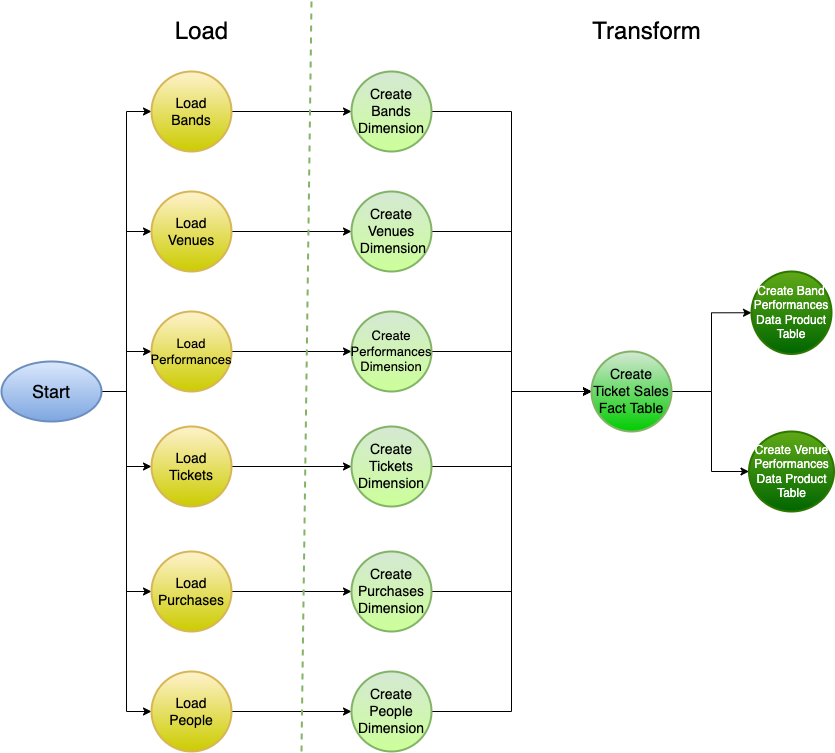

The diagram above was exported from draw.io. Its source (the exported page's mxGraphModel, read from the mxfile embedded in the PNG):
<mxGraphModel dx="2046" dy="4072" grid="1" gridSize="10" guides="1" tooltips="1" connect="1" arrows="1" fold="1" page="1" pageScale="1" pageWidth="1100" pageHeight="850" math="0" shadow="0">
  <root>
    <mxCell id="0" />
    <mxCell id="1" parent="0" />
    <mxCell id="yKOEY7Spj5T0I-ZP9YGZ-18" style="edgeStyle=orthogonalEdgeStyle;rounded=0;orthogonalLoop=1;jettySize=auto;html=1;exitX=1;exitY=0.5;exitDx=0;exitDy=0;exitPerimeter=0;fontSize=12;entryX=0;entryY=0.5;entryDx=0;entryDy=0;entryPerimeter=0;" parent="1" source="yKOEY7Spj5T0I-ZP9YGZ-9" target="yKOEY7Spj5T0I-ZP9YGZ-12" edge="1">
      <mxGeometry relative="1" as="geometry">
        <mxPoint x="-770" y="-2370" as="targetPoint" />
      </mxGeometry>
    </mxCell>
    <mxCell id="yKOEY7Spj5T0I-ZP9YGZ-19" style="edgeStyle=orthogonalEdgeStyle;rounded=0;orthogonalLoop=1;jettySize=auto;html=1;entryX=0;entryY=0.5;entryDx=0;entryDy=0;entryPerimeter=0;fontSize=12;" parent="1" source="yKOEY7Spj5T0I-ZP9YGZ-9" target="yKOEY7Spj5T0I-ZP9YGZ-13" edge="1">
      <mxGeometry relative="1" as="geometry" />
    </mxCell>
    <mxCell id="yKOEY7Spj5T0I-ZP9YGZ-20" style="edgeStyle=orthogonalEdgeStyle;rounded=0;orthogonalLoop=1;jettySize=auto;html=1;entryX=0;entryY=0.5;entryDx=0;entryDy=0;entryPerimeter=0;fontSize=12;" parent="1" source="yKOEY7Spj5T0I-ZP9YGZ-9" target="yKOEY7Spj5T0I-ZP9YGZ-14" edge="1">
      <mxGeometry relative="1" as="geometry" />
    </mxCell>
    <mxCell id="yKOEY7Spj5T0I-ZP9YGZ-21" style="edgeStyle=orthogonalEdgeStyle;rounded=0;orthogonalLoop=1;jettySize=auto;html=1;entryX=0;entryY=0.5;entryDx=0;entryDy=0;entryPerimeter=0;fontSize=12;" parent="1" source="yKOEY7Spj5T0I-ZP9YGZ-9" target="yKOEY7Spj5T0I-ZP9YGZ-15" edge="1">
      <mxGeometry relative="1" as="geometry" />
    </mxCell>
    <mxCell id="yKOEY7Spj5T0I-ZP9YGZ-22" style="edgeStyle=orthogonalEdgeStyle;rounded=0;orthogonalLoop=1;jettySize=auto;html=1;entryX=0;entryY=0.5;entryDx=0;entryDy=0;entryPerimeter=0;fontSize=12;" parent="1" source="yKOEY7Spj5T0I-ZP9YGZ-9" target="yKOEY7Spj5T0I-ZP9YGZ-11" edge="1">
      <mxGeometry relative="1" as="geometry" />
    </mxCell>
    <mxCell id="yKOEY7Spj5T0I-ZP9YGZ-23" style="edgeStyle=orthogonalEdgeStyle;rounded=0;orthogonalLoop=1;jettySize=auto;html=1;entryX=0;entryY=0.5;entryDx=0;entryDy=0;entryPerimeter=0;fontSize=12;" parent="1" source="yKOEY7Spj5T0I-ZP9YGZ-9" target="yKOEY7Spj5T0I-ZP9YGZ-10" edge="1">
      <mxGeometry relative="1" as="geometry" />
    </mxCell>
    <mxCell id="yKOEY7Spj5T0I-ZP9YGZ-9" value="&lt;font style=&quot;font-size: 18px;&quot;&gt;Start&lt;/font&gt;" style="strokeWidth=2;html=1;shape=mxgraph.flowchart.start_1;whiteSpace=wrap;fontSize=12;fillColor=#dae8fc;strokeColor=#6c8ebf;gradientColor=#7EA6E0;" parent="1" vertex="1">
      <mxGeometry x="-910" y="-2190" width="100" height="60" as="geometry" />
    </mxCell>
    <mxCell id="yKOEY7Spj5T0I-ZP9YGZ-32" style="edgeStyle=orthogonalEdgeStyle;rounded=0;orthogonalLoop=1;jettySize=auto;html=1;entryX=0;entryY=0.5;entryDx=0;entryDy=0;entryPerimeter=0;fontSize=18;" parent="1" source="yKOEY7Spj5T0I-ZP9YGZ-10" target="yKOEY7Spj5T0I-ZP9YGZ-30" edge="1">
      <mxGeometry relative="1" as="geometry" />
    </mxCell>
    <mxCell id="yKOEY7Spj5T0I-ZP9YGZ-10" value="&lt;font style=&quot;font-size: 14px;&quot;&gt;Load&lt;br&gt;People&lt;/font&gt;" style="strokeWidth=2;html=1;shape=mxgraph.flowchart.start_2;whiteSpace=wrap;fontSize=12;fillColor=#fff2cc;strokeColor=#d6b656;gradientColor=#CCCC00;" parent="1" vertex="1">
      <mxGeometry x="-760" y="-1880" width="80" height="80" as="geometry" />
    </mxCell>
    <mxCell id="yKOEY7Spj5T0I-ZP9YGZ-31" style="edgeStyle=orthogonalEdgeStyle;rounded=0;orthogonalLoop=1;jettySize=auto;html=1;fontSize=18;" parent="1" source="yKOEY7Spj5T0I-ZP9YGZ-11" target="yKOEY7Spj5T0I-ZP9YGZ-29" edge="1">
      <mxGeometry relative="1" as="geometry" />
    </mxCell>
    <mxCell id="yKOEY7Spj5T0I-ZP9YGZ-11" value="&lt;font style=&quot;font-size: 14px;&quot;&gt;Load&lt;br&gt;Purchases&lt;/font&gt;" style="strokeWidth=2;html=1;shape=mxgraph.flowchart.start_2;whiteSpace=wrap;fontSize=12;fillColor=#fff2cc;strokeColor=#d6b656;gradientColor=#CCCC00;" parent="1" vertex="1">
      <mxGeometry x="-760" y="-2000" width="80" height="80" as="geometry" />
    </mxCell>
    <mxCell id="yKOEY7Spj5T0I-ZP9YGZ-36" style="edgeStyle=orthogonalEdgeStyle;rounded=0;orthogonalLoop=1;jettySize=auto;html=1;entryX=0;entryY=0.5;entryDx=0;entryDy=0;entryPerimeter=0;fontSize=18;" parent="1" source="yKOEY7Spj5T0I-ZP9YGZ-12" target="yKOEY7Spj5T0I-ZP9YGZ-24" edge="1">
      <mxGeometry relative="1" as="geometry" />
    </mxCell>
    <mxCell id="yKOEY7Spj5T0I-ZP9YGZ-12" value="&lt;font style=&quot;font-size: 14px;&quot;&gt;Load&lt;br&gt;Bands&lt;/font&gt;" style="strokeWidth=2;html=1;shape=mxgraph.flowchart.start_2;whiteSpace=wrap;fontSize=12;fillColor=#fff2cc;strokeColor=#d6b656;gradientColor=#CCCC00;" parent="1" vertex="1">
      <mxGeometry x="-760" y="-2480" width="80" height="80" as="geometry" />
    </mxCell>
    <mxCell id="yKOEY7Spj5T0I-ZP9YGZ-35" style="edgeStyle=orthogonalEdgeStyle;rounded=0;orthogonalLoop=1;jettySize=auto;html=1;entryX=0;entryY=0.5;entryDx=0;entryDy=0;entryPerimeter=0;fontSize=18;" parent="1" source="yKOEY7Spj5T0I-ZP9YGZ-13" target="yKOEY7Spj5T0I-ZP9YGZ-26" edge="1">
      <mxGeometry relative="1" as="geometry" />
    </mxCell>
    <mxCell id="yKOEY7Spj5T0I-ZP9YGZ-13" value="&lt;font style=&quot;font-size: 14px;&quot;&gt;Load&lt;br&gt;Venues&lt;/font&gt;" style="strokeWidth=2;html=1;shape=mxgraph.flowchart.start_2;whiteSpace=wrap;fontSize=12;fillColor=#fff2cc;strokeColor=#d6b656;gradientColor=#CCCC00;" parent="1" vertex="1">
      <mxGeometry x="-760" y="-2360" width="80" height="80" as="geometry" />
    </mxCell>
    <mxCell id="yKOEY7Spj5T0I-ZP9YGZ-34" style="edgeStyle=orthogonalEdgeStyle;rounded=0;orthogonalLoop=1;jettySize=auto;html=1;entryX=0;entryY=0.5;entryDx=0;entryDy=0;entryPerimeter=0;fontSize=18;" parent="1" source="yKOEY7Spj5T0I-ZP9YGZ-14" target="yKOEY7Spj5T0I-ZP9YGZ-27" edge="1">
      <mxGeometry relative="1" as="geometry" />
    </mxCell>
    <mxCell id="yKOEY7Spj5T0I-ZP9YGZ-14" value="&lt;font style=&quot;font-size: 13px;&quot;&gt;Load Performances&lt;/font&gt;" style="strokeWidth=2;html=1;shape=mxgraph.flowchart.start_2;whiteSpace=wrap;fontSize=12;fillColor=#fff2cc;strokeColor=#d6b656;gradientColor=#CCCC00;" parent="1" vertex="1">
      <mxGeometry x="-760" y="-2240" width="80" height="80" as="geometry" />
    </mxCell>
    <mxCell id="yKOEY7Spj5T0I-ZP9YGZ-33" style="edgeStyle=orthogonalEdgeStyle;rounded=0;orthogonalLoop=1;jettySize=auto;html=1;entryX=0;entryY=0.5;entryDx=0;entryDy=0;entryPerimeter=0;fontSize=18;" parent="1" source="yKOEY7Spj5T0I-ZP9YGZ-15" target="yKOEY7Spj5T0I-ZP9YGZ-28" edge="1">
      <mxGeometry relative="1" as="geometry" />
    </mxCell>
    <mxCell id="yKOEY7Spj5T0I-ZP9YGZ-15" value="&lt;font style=&quot;font-size: 14px;&quot;&gt;Load&lt;br&gt;Tickets&lt;/font&gt;" style="strokeWidth=2;html=1;shape=mxgraph.flowchart.start_2;whiteSpace=wrap;fontSize=12;fillColor=#fff2cc;strokeColor=#d6b656;gradientColor=#CCCC00;" parent="1" vertex="1">
      <mxGeometry x="-760" y="-2125" width="80" height="80" as="geometry" />
    </mxCell>
    <mxCell id="yKOEY7Spj5T0I-ZP9YGZ-39" style="edgeStyle=orthogonalEdgeStyle;rounded=0;orthogonalLoop=1;jettySize=auto;html=1;entryX=0;entryY=0.5;entryDx=0;entryDy=0;entryPerimeter=0;fontSize=14;" parent="1" source="yKOEY7Spj5T0I-ZP9YGZ-24" target="yKOEY7Spj5T0I-ZP9YGZ-38" edge="1">
      <mxGeometry relative="1" as="geometry" />
    </mxCell>
    <mxCell id="yKOEY7Spj5T0I-ZP9YGZ-24" value="&lt;font style=&quot;font-size: 14px;&quot;&gt;Create Bands Dimension&lt;/font&gt;" style="strokeWidth=2;html=1;shape=mxgraph.flowchart.start_2;whiteSpace=wrap;fontSize=12;fillColor=#d5e8d4;strokeColor=#82b366;gradientColor=#CCFF99;" parent="1" vertex="1">
      <mxGeometry x="-560" y="-2480" width="80" height="80" as="geometry" />
    </mxCell>
    <mxCell id="yKOEY7Spj5T0I-ZP9YGZ-41" style="edgeStyle=orthogonalEdgeStyle;rounded=0;orthogonalLoop=1;jettySize=auto;html=1;entryX=0;entryY=0.5;entryDx=0;entryDy=0;entryPerimeter=0;fontSize=14;" parent="1" source="yKOEY7Spj5T0I-ZP9YGZ-26" target="yKOEY7Spj5T0I-ZP9YGZ-38" edge="1">
      <mxGeometry relative="1" as="geometry" />
    </mxCell>
    <mxCell id="yKOEY7Spj5T0I-ZP9YGZ-26" value="&lt;font style=&quot;font-size: 14px;&quot;&gt;Create Venues&lt;br&gt;&amp;nbsp;Dimension&lt;/font&gt;" style="strokeWidth=2;html=1;shape=mxgraph.flowchart.start_2;whiteSpace=wrap;fontSize=12;fillColor=#d5e8d4;strokeColor=#82b366;gradientColor=#CCFF99;" parent="1" vertex="1">
      <mxGeometry x="-560" y="-2360" width="80" height="80" as="geometry" />
    </mxCell>
    <mxCell id="yKOEY7Spj5T0I-ZP9YGZ-43" style="edgeStyle=orthogonalEdgeStyle;rounded=0;orthogonalLoop=1;jettySize=auto;html=1;entryX=0;entryY=0.5;entryDx=0;entryDy=0;entryPerimeter=0;fontSize=14;" parent="1" source="yKOEY7Spj5T0I-ZP9YGZ-27" target="yKOEY7Spj5T0I-ZP9YGZ-38" edge="1">
      <mxGeometry relative="1" as="geometry" />
    </mxCell>
    <mxCell id="yKOEY7Spj5T0I-ZP9YGZ-27" value="&lt;font style=&quot;font-size: 13px;&quot;&gt;Create Performances Dimension&lt;/font&gt;" style="strokeWidth=2;html=1;shape=mxgraph.flowchart.start_2;whiteSpace=wrap;fontSize=12;fillColor=#d5e8d4;strokeColor=#82b366;gradientColor=#CCFF99;" parent="1" vertex="1">
      <mxGeometry x="-560" y="-2240" width="80" height="80" as="geometry" />
    </mxCell>
    <mxCell id="yKOEY7Spj5T0I-ZP9YGZ-44" style="edgeStyle=orthogonalEdgeStyle;rounded=0;orthogonalLoop=1;jettySize=auto;html=1;entryX=0;entryY=0.5;entryDx=0;entryDy=0;entryPerimeter=0;fontSize=14;" parent="1" source="yKOEY7Spj5T0I-ZP9YGZ-28" target="yKOEY7Spj5T0I-ZP9YGZ-38" edge="1">
      <mxGeometry relative="1" as="geometry" />
    </mxCell>
    <mxCell id="yKOEY7Spj5T0I-ZP9YGZ-28" value="&lt;font style=&quot;font-size: 14px;&quot;&gt;Create Tickets Dimension&lt;/font&gt;" style="strokeWidth=2;html=1;shape=mxgraph.flowchart.start_2;whiteSpace=wrap;fontSize=12;fillColor=#d5e8d4;strokeColor=#82b366;gradientColor=#CCFF99;" parent="1" vertex="1">
      <mxGeometry x="-560" y="-2125" width="80" height="80" as="geometry" />
    </mxCell>
    <mxCell id="yKOEY7Spj5T0I-ZP9YGZ-45" style="edgeStyle=orthogonalEdgeStyle;rounded=0;orthogonalLoop=1;jettySize=auto;html=1;entryX=0;entryY=0.5;entryDx=0;entryDy=0;entryPerimeter=0;fontSize=14;" parent="1" source="yKOEY7Spj5T0I-ZP9YGZ-29" target="yKOEY7Spj5T0I-ZP9YGZ-38" edge="1">
      <mxGeometry relative="1" as="geometry" />
    </mxCell>
    <mxCell id="yKOEY7Spj5T0I-ZP9YGZ-29" value="&lt;font style=&quot;font-size: 14px;&quot;&gt;Create Purchases Dimension&lt;/font&gt;" style="strokeWidth=2;html=1;shape=mxgraph.flowchart.start_2;whiteSpace=wrap;fontSize=12;fillColor=#d5e8d4;strokeColor=#82b366;gradientColor=#CCFF99;" parent="1" vertex="1">
      <mxGeometry x="-560" y="-2000" width="80" height="80" as="geometry" />
    </mxCell>
    <mxCell id="yKOEY7Spj5T0I-ZP9YGZ-46" style="edgeStyle=orthogonalEdgeStyle;rounded=0;orthogonalLoop=1;jettySize=auto;html=1;entryX=0;entryY=0.5;entryDx=0;entryDy=0;entryPerimeter=0;fontSize=14;" parent="1" source="yKOEY7Spj5T0I-ZP9YGZ-30" target="yKOEY7Spj5T0I-ZP9YGZ-38" edge="1">
      <mxGeometry relative="1" as="geometry" />
    </mxCell>
    <mxCell id="yKOEY7Spj5T0I-ZP9YGZ-30" value="&lt;font style=&quot;font-size: 14px;&quot;&gt;Create People Dimension&lt;/font&gt;" style="strokeWidth=2;html=1;shape=mxgraph.flowchart.start_2;whiteSpace=wrap;fontSize=12;fillColor=#d5e8d4;strokeColor=#82b366;gradientColor=#CCFF99;" parent="1" vertex="1">
      <mxGeometry x="-560" y="-1880" width="80" height="80" as="geometry" />
    </mxCell>
    <mxCell id="L9oWLvI_BGgCFRCfaBp4-5" style="edgeStyle=orthogonalEdgeStyle;rounded=0;orthogonalLoop=1;jettySize=auto;html=1;entryX=0;entryY=0.5;entryDx=0;entryDy=0;entryPerimeter=0;strokeColor=#000000;fontSize=12;" edge="1" parent="1" source="yKOEY7Spj5T0I-ZP9YGZ-38" target="yKOEY7Spj5T0I-ZP9YGZ-47">
      <mxGeometry relative="1" as="geometry" />
    </mxCell>
    <mxCell id="L9oWLvI_BGgCFRCfaBp4-6" style="edgeStyle=orthogonalEdgeStyle;rounded=0;orthogonalLoop=1;jettySize=auto;html=1;entryX=0;entryY=0.5;entryDx=0;entryDy=0;entryPerimeter=0;strokeColor=#000000;fontSize=12;" edge="1" parent="1" source="yKOEY7Spj5T0I-ZP9YGZ-38" target="yKOEY7Spj5T0I-ZP9YGZ-48">
      <mxGeometry relative="1" as="geometry">
        <Array as="points">
          <mxPoint x="-200" y="-2160" />
          <mxPoint x="-200" y="-2080" />
        </Array>
      </mxGeometry>
    </mxCell>
    <mxCell id="yKOEY7Spj5T0I-ZP9YGZ-38" value="&lt;span style=&quot;font-size: 14px;&quot;&gt;Create Ticket Sales Fact Table&lt;/span&gt;" style="strokeWidth=2;html=1;shape=mxgraph.flowchart.start_2;whiteSpace=wrap;fontSize=12;fillColor=#d5e8d4;strokeColor=#82b366;gradientColor=#00CC00;" parent="1" vertex="1">
      <mxGeometry x="-320" y="-2200" width="80" height="80" as="geometry" />
    </mxCell>
    <mxCell id="yKOEY7Spj5T0I-ZP9YGZ-47" value="&lt;font style=&quot;font-size: 12px;&quot;&gt;Create Band Performances Data Product Table&lt;/font&gt;" style="strokeWidth=2;html=1;shape=mxgraph.flowchart.start_2;whiteSpace=wrap;fontSize=12;fillColor=#60a917;fontColor=#ffffff;strokeColor=#2D7600;gradientColor=#006600;" parent="1" vertex="1">
      <mxGeometry x="-160" y="-2280" width="80" height="82.5" as="geometry" />
    </mxCell>
    <mxCell id="yKOEY7Spj5T0I-ZP9YGZ-48" value="&lt;font style=&quot;font-size: 12px;&quot;&gt;Create Venue Performances Data Product Table&lt;/font&gt;" style="strokeWidth=2;html=1;shape=mxgraph.flowchart.start_2;whiteSpace=wrap;fontSize=12;fillColor=#60a917;fontColor=#ffffff;strokeColor=#2D7600;gradientColor=#006600;" parent="1" vertex="1">
      <mxGeometry x="-162.5" y="-2120" width="85" height="80" as="geometry" />
    </mxCell>
    <mxCell id="L9oWLvI_BGgCFRCfaBp4-2" value="&lt;font style=&quot;font-size: 24px;&quot;&gt;Load&lt;/font&gt;" style="text;html=1;align=center;verticalAlign=middle;resizable=0;points=[];autosize=1;strokeColor=none;fillColor=none;" vertex="1" parent="1">
      <mxGeometry x="-750" y="-2540" width="80" height="40" as="geometry" />
    </mxCell>
    <mxCell id="L9oWLvI_BGgCFRCfaBp4-3" value="Transform" style="text;html=1;align=center;verticalAlign=middle;resizable=0;points=[];autosize=1;strokeColor=none;fillColor=none;fontSize=24;" vertex="1" parent="1">
      <mxGeometry x="-330" y="-2540" width="130" height="40" as="geometry" />
    </mxCell>
    <mxCell id="L9oWLvI_BGgCFRCfaBp4-4" value="" style="endArrow=none;html=1;strokeWidth=2;rounded=0;fontSize=24;strokeColor=#82b366;fillColor=#d5e8d4;dashed=1;gradientColor=#97d077;" edge="1" parent="1">
      <mxGeometry width="50" height="50" relative="1" as="geometry">
        <mxPoint x="-610" y="-1800" as="sourcePoint" />
        <mxPoint x="-600" y="-2550" as="targetPoint" />
      </mxGeometry>
    </mxCell>
  </root>
</mxGraphModel>